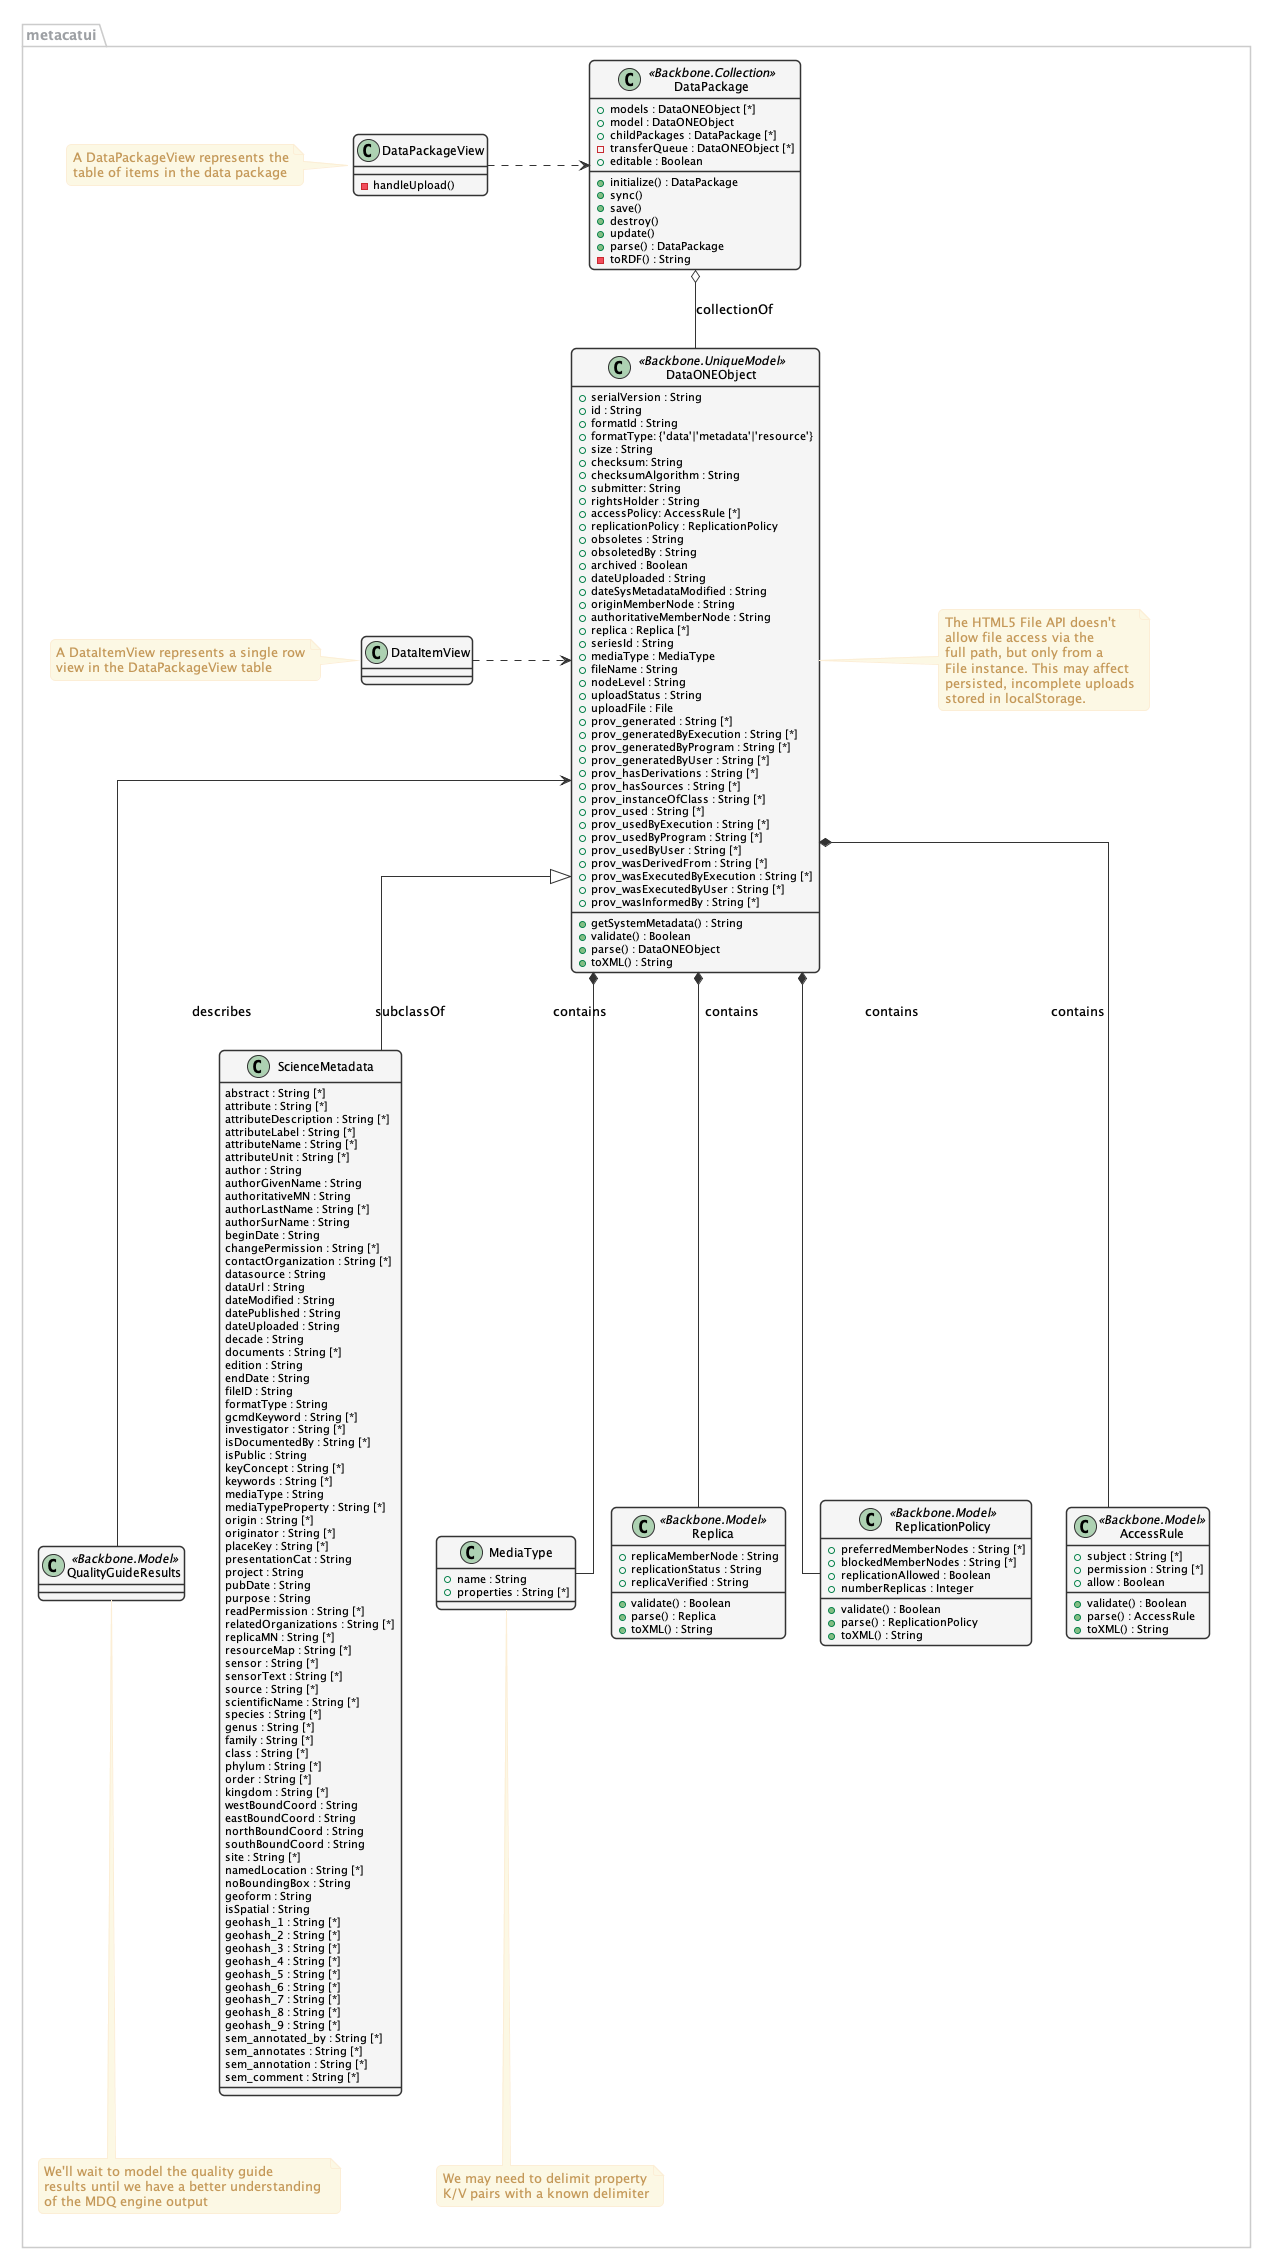

The diagram above was rendered by PlantUML. Its source (embedded in the PNG):
@startuml images/editor-design-metacatui-package.png
      skinparam shadowing false   
      skinparam roundcorner 10

      skinparam sequence {
      	ArrowColor #1F4260
      	LifeLineBorderColor #1F4260
      	LifeLineBackgroundColor #428BCA
      	ParticipantBorderColor #AAAAAA
      	ParticipantBackgroundColor #F5F5F5
        ActorBackgroundColor #DDDDDD
        ActorBorderColor #333333
      }
      
      skinparam noteFontColor #C49858
      skinparam note {
        BackgroundColor #FCF8E4
        BorderColor #FCEED6   
      }
      
      skinparam class {
        BackgroundColor #F5F5F5
        BorderColor #333333
        ArrowColor #333333   
      }   
      
      skinparam packageFontColor #9DA0A4
      skinparam package {
        BorderColor #CCCCCC
      }   
         

skinparam linetype ortho   

  package metacatui {
    together {
      class MediaType {
        + name : String
        + properties : String [*]
      }
    
      note bottom of MediaType
        We may need to delimit property
        K/V pairs with a known delimiter
      end note
      
      class Replica <<Backbone.Model>> {
        + replicaMemberNode : String
        + replicationStatus : String
        + replicaVerified : String
        + validate() : Boolean
        + parse() : Replica
        + toXML() : String
      }
      
      class ReplicationPolicy <<Backbone.Model>> {
        + preferredMemberNodes : String [*]
        + blockedMemberNodes : String [*]
        + replicationAllowed : Boolean
        + numberReplicas : Integer
        + validate() : Boolean
        + parse() : ReplicationPolicy
        + toXML() : String
      }
      
      class AccessRule <<Backbone.Model>> {
        + subject : String [*]
        + permission : String [*]
        + allow : Boolean
        + validate() : Boolean
        + parse() : AccessRule
        + toXML() : String
      }
      
    }
           
    class QualityGuideResults <<Backbone.Model>> {
    }
    
    note bottom
      We'll wait to model the quality guide 
      results until we have a better understanding 
      of the MDQ engine output
    end note
    
    class ScienceMetadata {
      abstract : String [*]
      attribute : String [*]
      attributeDescription : String [*]
      attributeLabel : String [*]
      attributeName : String [*]
      attributeUnit : String [*]
      author : String 
      authorGivenName : String 
      authoritativeMN : String 
      authorLastName : String [*]
      authorSurName : String 
      beginDate : String 
      changePermission : String [*]
      contactOrganization : String [*]
      datasource : String 
      dataUrl : String 
      dateModified : String 
      datePublished : String 
      dateUploaded : String 
      decade : String 
      documents : String [*]
      edition : String 
      endDate : String 
      fileID : String 
      formatType : String 
      gcmdKeyword : String [*]
      investigator : String [*]
      isDocumentedBy : String [*]
      isPublic : String 
      keyConcept : String [*]
      keywords : String [*]
      mediaType : String 
      mediaTypeProperty : String [*]
      origin : String [*]
      originator : String [*]
      placeKey : String [*]
      presentationCat : String 
      project : String 
      pubDate : String 
      purpose : String 
      readPermission : String [*]
      relatedOrganizations : String [*]
      replicaMN : String [*]
      resourceMap : String [*]
      sensor : String [*]
      sensorText : String [*]
      source : String [*]
      scientificName : String [*]
      species : String [*]
      genus : String [*]
      family : String [*]
      class : String [*]
      phylum : String [*]
      order : String [*]
      kingdom : String [*]
      westBoundCoord : String 
      eastBoundCoord : String 
      northBoundCoord : String 
      southBoundCoord : String 
      site : String [*]
      namedLocation : String [*]
      noBoundingBox : String 
      geoform : String 
      isSpatial : String 
      geohash_1 : String [*]
      geohash_2 : String [*]
      geohash_3 : String [*]
      geohash_4 : String [*]
      geohash_5 : String [*]
      geohash_6 : String [*]
      geohash_7 : String [*]
      geohash_8 : String [*]
      geohash_9 : String [*]
      sem_annotated_by : String [*]
      sem_annotates : String [*]
      sem_annotation : String [*]
      sem_comment : String [*]
    }
    
    class DataONEObject <<Backbone.UniqueModel>> {
      + serialVersion : String
      + id : String
      + formatId : String
      + formatType: {'data'|'metadata'|'resource'}
      + size : String
      + checksum: String
      + checksumAlgorithm : String
      + submitter: String
      + rightsHolder : String
      + accessPolicy: AccessRule [*]
      + replicationPolicy : ReplicationPolicy
      + obsoletes : String
      + obsoletedBy : String
      + archived : Boolean
      + dateUploaded : String
      + dateSysMetadataModified : String
      + originMemberNode : String
      + authoritativeMemberNode : String
      + replica : Replica [*]
      + seriesId : String
      + mediaType : MediaType
      + fileName : String
      + nodeLevel : String
      + uploadStatus : String
      + uploadFile : File
      + prov_generated : String [*]
      + prov_generatedByExecution : String [*]
      + prov_generatedByProgram : String [*]
      + prov_generatedByUser : String [*]
      + prov_hasDerivations : String [*]
      + prov_hasSources : String [*]
      + prov_instanceOfClass : String [*]
      + prov_used : String [*]
      + prov_usedByExecution : String [*]
      + prov_usedByProgram : String [*]
      + prov_usedByUser : String [*]
      + prov_wasDerivedFrom : String [*]
      + prov_wasExecutedByExecution : String [*]
      + prov_wasExecutedByUser : String [*]
      + prov_wasInformedBy : String [*]
      + getSystemMetadata() : String
      + validate() : Boolean
      + parse() : DataONEObject
      + toXML() : String
    }
    
    note right
      The HTML5 File API doesn't
      allow file access via the 
      full path, but only from a
      File instance. This may affect
      persisted, incomplete uploads
      stored in localStorage.
    end note
    
    class DataPackage <<Backbone.Collection>> {
      + models : DataONEObject [*]
      + model : DataONEObject
      + childPackages : DataPackage [*]
      - transferQueue : DataONEObject [*]
      + editable : Boolean
      + initialize() : DataPackage
      + sync()
      + save()
      + destroy()
      + update()
      + parse() : DataPackage
      - toRDF() : String
    }
    
    class DataPackageView {
      - handleUpload()
    }
    note left
      A DataPackageView represents the
      table of items in the data package
    end note
    
    class DataItemView {
    }
    note left
      A DataItemView represents a single row
      view in the DataPackageView table
    end note
  }
  
  DataPackage o-- DataONEObject : collectionOf
  DataPackage <.right. DataPackageView : listensTo
  DataONEObject <.right. DataItemView : listensTo
  DataONEObject <|-- ScienceMetadata : "subclassOf"
  DataONEObject <-- QualityGuideResults : describes
  DataONEObject *-- AccessRule : "contains"
  DataONEObject *-- ReplicationPolicy : "contains"
  DataONEObject *-- Replica : "  contains"
  DataONEObject *-- MediaType : "contains"
  

@enduml